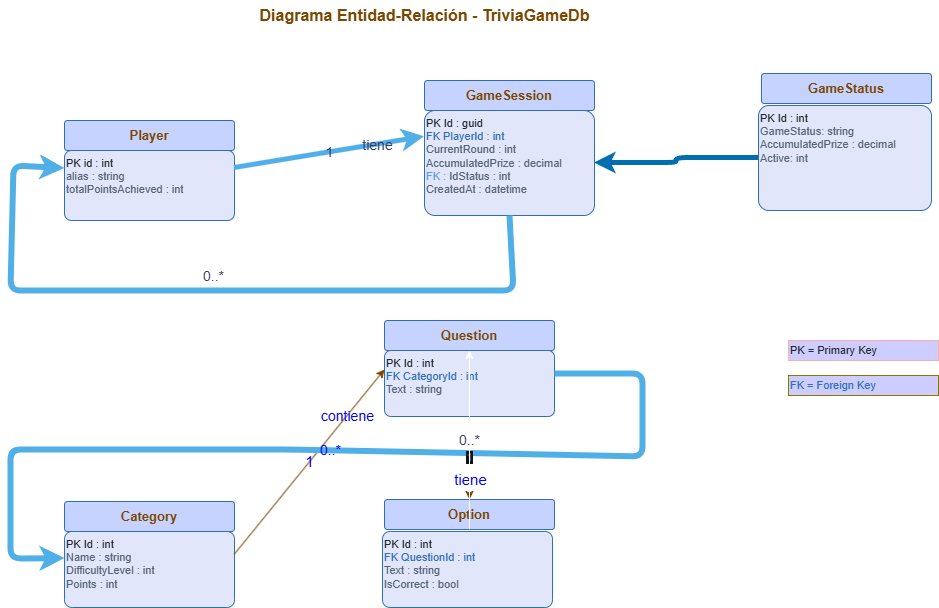

The diagram above was exported from draw.io. Its source (the exported page's mxGraphModel, read from the mxfile embedded in the PNG):
<mxGraphModel dx="1536" dy="635" grid="0" gridSize="10" guides="1" tooltips="1" connect="1" arrows="0" fold="1" page="0" pageScale="1" pageWidth="1000" pageHeight="700" background="light-dark(#121212,#FFFFFF)" math="0" shadow="0">
  <root>
    <mxCell id="0" />
    <mxCell id="1" parent="0" />
    <mxCell id="erd-title" parent="1" style="text;html=1;strokeColor=none;fillColor=none;align=center;verticalAlign=middle;fontSize=16;fontColor=#fbbf24;" value="&lt;b&gt;Diagrama Entidad-Relación - TriviaGameDb&lt;/b&gt;" vertex="1">
      <mxGeometry height="30" width="300" x="250" y="20" as="geometry" />
    </mxCell>
    <mxCell id="player-box" parent="1" style="rounded=1;whiteSpace=wrap;html=1;fillColor=#0d1b5e;strokeColor=#60a5fa;fontColor=#fbbf24;fontSize=13;arcSize=10;align=center;" value="&lt;b&gt;Player&lt;/b&gt;" vertex="1">
      <mxGeometry height="30" width="170" x="40" y="140" as="geometry" />
    </mxCell>
    <mxCell id="player-attrs" parent="1" style="rounded=1;whiteSpace=wrap;html=1;fillColor=#03071e;strokeColor=#60a5fa;fontColor=#94a3b8;fontSize=11;arcSize=10;align=left;verticalAlign=top;" value="&lt;span style=&quot;color:#e2e8f0;&quot;&gt;PK id : int&lt;/span&gt;&lt;br&gt;alias : string&lt;br&gt;totalPointsAchieved : int" vertex="1">
      <mxGeometry height="70" width="170" x="40" y="170" as="geometry" />
    </mxCell>
    <mxCell id="gs-box" parent="1" style="rounded=1;whiteSpace=wrap;html=1;fillColor=#0d1b5e;strokeColor=#60a5fa;fontColor=#fbbf24;fontSize=13;arcSize=10;align=center;" value="&lt;b&gt;GameSession&lt;/b&gt;" vertex="1">
      <mxGeometry height="30" width="170" x="400" y="100" as="geometry" />
    </mxCell>
    <mxCell id="gs-attrs" parent="1" style="rounded=1;whiteSpace=wrap;html=1;fillColor=#03071e;strokeColor=#60a5fa;fontColor=#94a3b8;fontSize=11;arcSize=10;align=left;verticalAlign=top;" value="&lt;span style=&quot;color: rgb(226, 232, 240);&quot;&gt;PK Id : guid&lt;/span&gt;&lt;br&gt;&lt;span style=&quot;color: rgb(96, 165, 250);&quot;&gt;FK PlayerId : int&lt;/span&gt;&lt;br&gt;CurrentRound : int&lt;br&gt;AccumulatedPrize : decimal&lt;br&gt;&lt;span style=&quot;color: rgb(50, 110, 183);&quot;&gt;FK :&amp;nbsp;&lt;/span&gt;IdStatus : int&lt;br&gt;CreatedAt : datetime" vertex="1">
      <mxGeometry height="105" width="170" x="400" y="130" as="geometry" />
    </mxCell>
    <mxCell id="cat-box" parent="1" style="rounded=1;whiteSpace=wrap;html=1;fillColor=#0d1b5e;strokeColor=#60a5fa;fontColor=#fbbf24;fontSize=13;arcSize=10;align=center;" value="&lt;b&gt;Category&lt;/b&gt;" vertex="1">
      <mxGeometry height="30" width="170" x="40" y="521" as="geometry" />
    </mxCell>
    <mxCell id="cat-attrs" parent="1" style="rounded=1;whiteSpace=wrap;html=1;fillColor=#03071e;strokeColor=#60a5fa;fontColor=#94a3b8;fontSize=11;arcSize=10;align=left;verticalAlign=top;" value="&lt;span style=&quot;color:#e2e8f0;&quot;&gt;PK Id : int&lt;/span&gt;&lt;br&gt;Name : string&lt;br&gt;DifficultyLevel : int&lt;br&gt;Points : int" vertex="1">
      <mxGeometry height="76" width="170" x="40" y="551" as="geometry" />
    </mxCell>
    <mxCell id="q-box" parent="1" style="rounded=1;whiteSpace=wrap;html=1;fillColor=#0d1b5e;strokeColor=#60a5fa;fontColor=#fbbf24;fontSize=13;arcSize=10;align=center;" value="&lt;b&gt;Question&lt;/b&gt;" vertex="1">
      <mxGeometry height="30" width="170" x="360" y="340" as="geometry" />
    </mxCell>
    <mxCell id="q-attrs" parent="1" style="rounded=1;whiteSpace=wrap;html=1;fillColor=#03071e;strokeColor=#60a5fa;fontColor=#94a3b8;fontSize=11;arcSize=10;align=left;verticalAlign=top;" value="&lt;span style=&quot;color:#e2e8f0;&quot;&gt;PK Id : int&lt;/span&gt;&lt;br&gt;&lt;span style=&quot;color:#60a5fa;&quot;&gt;FK CategoryId : int&lt;/span&gt;&lt;br&gt;Text : string" vertex="1">
      <mxGeometry height="66" width="170" x="360" y="370" as="geometry" />
    </mxCell>
    <mxCell id="o-box" parent="1" style="rounded=1;whiteSpace=wrap;html=1;fillColor=#0d1b5e;strokeColor=#60a5fa;fontColor=#fbbf24;fontSize=13;arcSize=10;align=center;" value="&lt;b&gt;Option&lt;/b&gt;" vertex="1">
      <mxGeometry height="30" width="170" x="360" y="519" as="geometry" />
    </mxCell>
    <mxCell id="o-attrs" parent="1" style="rounded=1;whiteSpace=wrap;html=1;fillColor=#03071e;strokeColor=#60a5fa;fontColor=#94a3b8;fontSize=11;arcSize=10;align=left;verticalAlign=top;" value="&lt;span style=&quot;color:#e2e8f0;&quot;&gt;PK Id : int&lt;/span&gt;&lt;br&gt;&lt;span style=&quot;color:#60a5fa;&quot;&gt;FK QuestionId : int&lt;/span&gt;&lt;br&gt;Text : string&lt;br&gt;IsCorrect : bool" vertex="1">
      <mxGeometry height="76" width="170" x="358" y="551" as="geometry" />
    </mxCell>
    <mxCell id="r-player-gs" edge="1" parent="1" source="player-attrs" style="elbow=vertical;html=1;exitX=1;exitY=0.25;entryX=0;entryY=0.25;fontSize=14;fontColor=#CDCDFF;strokeColor=#006EAF;strokeWidth=5;fillColor=#d0cee2;endSize=7;labelBackgroundColor=none;" target="gs-attrs" value="1">
      <mxGeometry relative="1" as="geometry" />
    </mxCell>
    <mxCell id="r-player-gs-lbl" connectable="0" parent="r-player-gs" style="edgeLabel;html=1;align=center;verticalAlign=middle;fontSize=14;fontColor=#CDCDFF;labelBackgroundColor=none;" value="tiene" vertex="1">
      <mxGeometry relative="1" x="0.5" as="geometry">
        <mxPoint as="offset" />
      </mxGeometry>
    </mxCell>
    <mxCell id="r-player-gs-many" edge="1" parent="1" source="gs-attrs" style="elbow=vertical;html=1;exitX=0.5;exitY=1;entryX=0;entryY=0.25;fontSize=14;fontColor=#CDCDFF;fillColor=none;strokeWidth=6;strokeColor=#006EAF;labelBackgroundColor=none;exitDx=0;exitDy=0;" target="player-attrs" value="0..*">
      <mxGeometry relative="1" x="-0.0068" y="-14" as="geometry">
        <mxPoint as="offset" />
        <Array as="points">
          <mxPoint x="489" y="310" />
          <mxPoint x="240" y="310" />
          <mxPoint x="-14" y="310" />
          <mxPoint x="-11" y="185" />
        </Array>
      </mxGeometry>
    </mxCell>
    <mxCell id="r-cat-q" edge="1" parent="1" style="elbow=vertical;html=1;exitX=1;exitY=0.35;entryX=0;entryY=0.35;fontSize=15;fontColor=light-dark(#CDCDFF,#0000FF);strokeColor=#fbbf24;labelBackgroundColor=none;" value="1">
      <mxGeometry relative="1" as="geometry">
        <mxPoint x="210" y="573.4999999999999" as="sourcePoint" />
        <mxPoint x="360" y="389" as="targetPoint" />
      </mxGeometry>
    </mxCell>
    <mxCell id="r-cat-q-lbl" connectable="0" parent="r-cat-q" style="edgeLabel;html=1;align=center;verticalAlign=middle;fontSize=14;fontColor=light-dark(#CDCDFF,#0000FF);labelBackgroundColor=none;" value="contiene" vertex="1">
      <mxGeometry relative="1" x="0.5" as="geometry">
        <mxPoint as="offset" />
      </mxGeometry>
    </mxCell>
    <mxCell id="r-cat-q-many" edge="1" parent="1" source="q-attrs" style="elbow=vertical;html=1;exitX=1;exitY=0.35;entryX=0;entryY=0.35;fontSize=14;fontColor=light-dark(#CDCDFF,#0000FF);strokeWidth=6;fillColor=#1ba1e2;strokeColor=#006EAF;labelBackgroundColor=none;" target="cat-attrs" value="0..*">
      <mxGeometry relative="1" as="geometry">
        <Array as="points">
          <mxPoint x="618" y="393" />
          <mxPoint x="618" y="476" />
          <mxPoint x="268" y="469" />
          <mxPoint x="-14" y="469" />
          <mxPoint x="-14" y="578" />
        </Array>
      </mxGeometry>
    </mxCell>
    <mxCell id="r-q-o" edge="1" parent="1" source="q-attrs" style="elbow=vertical;html=1;exitX=0.5;exitY=1;entryX=0.5;entryY=0;fontSize=11;fontColor=#94a3b8;strokeColor=#fbbf24;" target="o-box" value="1">
      <mxGeometry relative="1" as="geometry" />
    </mxCell>
    <mxCell id="r-q-o-lbl" connectable="0" parent="r-q-o" style="edgeLabel;html=1;align=center;verticalAlign=middle;fontSize=15;fontColor=light-dark(#CDCDFF,#0000FF);labelBackgroundColor=none;" value="tiene" vertex="1">
      <mxGeometry relative="1" x="0.5" as="geometry">
        <mxPoint as="offset" />
      </mxGeometry>
    </mxCell>
    <mxCell id="r-q-o-many" edge="1" parent="1" source="o-box" style="elbow=vertical;html=1;exitX=0.5;exitY=1;entryX=0.5;entryY=0;fontSize=14;fontColor=#CDCDFF;fillColor=none;labelBackgroundColor=none;" target="q-attrs" value="0..*">
      <mxGeometry relative="1" as="geometry">
        <Array as="points" />
      </mxGeometry>
    </mxCell>
    <mxCell id="erd-legend-pk" parent="1" style="text;html=1;strokeColor=#B20000;fillColor=light-dark(#E51400,#CDCDFF);align=left;verticalAlign=middle;fontSize=11;fontColor=#ffffff;" value="&lt;span style=&quot;color:#e2e8f0;&quot;&gt;PK = Primary Key&lt;/span&gt;" vertex="1">
      <mxGeometry height="20" width="150" x="764" y="360" as="geometry" />
    </mxCell>
    <mxCell id="erd-legend-fk" parent="1" style="text;html=1;strokeColor=#B09500;fillColor=light-dark(#E51400,#CDCDFF);align=left;verticalAlign=middle;fontSize=11;fontColor=#000000;" value="&lt;span style=&quot;color:#60a5fa;&quot;&gt;FK = Foreign Key&lt;/span&gt;" vertex="1">
      <mxGeometry height="20" width="150" x="764" y="395" as="geometry" />
    </mxCell>
    <mxCell id="6PoHVGkMf3XNJ0dpgZyt-5" edge="1" parent="1" source="6PoHVGkMf3XNJ0dpgZyt-3" style="edgeStyle=orthogonalEdgeStyle;rounded=1;orthogonalLoop=1;jettySize=auto;html=1;exitX=0;exitY=0.5;exitDx=0;exitDy=0;entryX=1;entryY=0.5;entryDx=0;entryDy=0;strokeWidth=5;strokeColor=light-dark(#006EAF,#006EAF);curved=0;labelBackgroundColor=none;" target="gs-attrs">
      <mxGeometry relative="1" as="geometry" />
    </mxCell>
    <mxCell id="6PoHVGkMf3XNJ0dpgZyt-3" parent="1" style="rounded=1;whiteSpace=wrap;html=1;fillColor=#03071e;strokeColor=#60a5fa;fontColor=#94a3b8;fontSize=11;arcSize=10;align=left;verticalAlign=top;" value="&lt;span style=&quot;color: rgb(226, 232, 240);&quot;&gt;PK Id : int&lt;/span&gt;&lt;br&gt;GameStatus: string&lt;br&gt;AccumulatedPrize : decimal&lt;br&gt;Active: int" vertex="1">
      <mxGeometry height="105" width="173" x="734" y="125" as="geometry" />
    </mxCell>
    <mxCell id="6PoHVGkMf3XNJ0dpgZyt-4" parent="1" style="rounded=1;whiteSpace=wrap;html=1;fillColor=#0d1b5e;strokeColor=#60a5fa;fontColor=#fbbf24;fontSize=13;arcSize=10;align=center;" value="&lt;b&gt;GameStatus&lt;/b&gt;" vertex="1">
      <mxGeometry height="30" width="170" x="737" y="93" as="geometry" />
    </mxCell>
  </root>
</mxGraphModel>